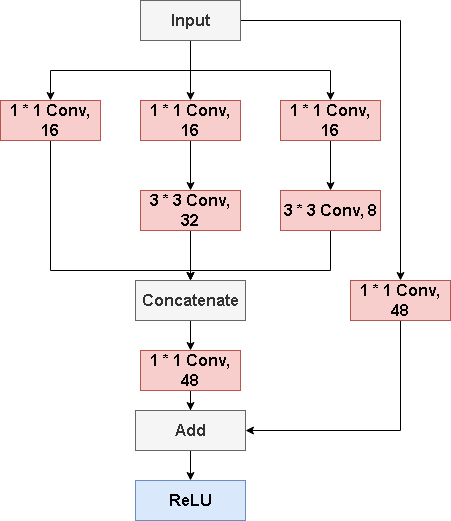

The diagram above was exported from draw.io. Its source (the exported page's mxGraphModel, read from the mxfile embedded in the PNG):
<mxGraphModel dx="1634" dy="886" grid="1" gridSize="10" guides="1" tooltips="1" connect="1" arrows="1" fold="1" page="1" pageScale="1" pageWidth="827" pageHeight="1169" math="0" shadow="0">
  <root>
    <mxCell id="0" />
    <mxCell id="1" parent="0" />
    <mxCell id="INLA20z5PBK0twdt_rMU-9" value="" style="edgeStyle=orthogonalEdgeStyle;rounded=0;orthogonalLoop=1;jettySize=auto;html=1;" edge="1" parent="1" source="INLA20z5PBK0twdt_rMU-1" target="INLA20z5PBK0twdt_rMU-3">
      <mxGeometry relative="1" as="geometry" />
    </mxCell>
    <mxCell id="INLA20z5PBK0twdt_rMU-10" style="edgeStyle=orthogonalEdgeStyle;rounded=0;orthogonalLoop=1;jettySize=auto;html=1;exitX=0.5;exitY=1;exitDx=0;exitDy=0;entryX=0.5;entryY=0;entryDx=0;entryDy=0;" edge="1" parent="1" source="INLA20z5PBK0twdt_rMU-1" target="INLA20z5PBK0twdt_rMU-2">
      <mxGeometry relative="1" as="geometry" />
    </mxCell>
    <mxCell id="INLA20z5PBK0twdt_rMU-11" style="edgeStyle=orthogonalEdgeStyle;rounded=0;orthogonalLoop=1;jettySize=auto;html=1;exitX=0.5;exitY=1;exitDx=0;exitDy=0;entryX=0.5;entryY=0;entryDx=0;entryDy=0;" edge="1" parent="1" source="INLA20z5PBK0twdt_rMU-1" target="INLA20z5PBK0twdt_rMU-4">
      <mxGeometry relative="1" as="geometry" />
    </mxCell>
    <mxCell id="INLA20z5PBK0twdt_rMU-18" style="edgeStyle=orthogonalEdgeStyle;rounded=0;orthogonalLoop=1;jettySize=auto;html=1;exitX=1;exitY=0.5;exitDx=0;exitDy=0;entryX=0.5;entryY=0;entryDx=0;entryDy=0;" edge="1" parent="1" source="INLA20z5PBK0twdt_rMU-1" target="INLA20z5PBK0twdt_rMU-19">
      <mxGeometry relative="1" as="geometry">
        <mxPoint x="-60" y="380" as="targetPoint" />
      </mxGeometry>
    </mxCell>
    <mxCell id="INLA20z5PBK0twdt_rMU-1" value="&lt;b&gt;&lt;font style=&quot;font-size: 16px;&quot;&gt;Input&lt;/font&gt;&lt;/b&gt;" style="rounded=0;whiteSpace=wrap;html=1;fillColor=#f5f5f5;fontColor=#333333;strokeColor=#666666;" vertex="1" parent="1">
      <mxGeometry x="-340" y="50" width="100" height="40" as="geometry" />
    </mxCell>
    <mxCell id="INLA20z5PBK0twdt_rMU-13" style="edgeStyle=orthogonalEdgeStyle;rounded=0;orthogonalLoop=1;jettySize=auto;html=1;exitX=0.5;exitY=1;exitDx=0;exitDy=0;entryX=0.5;entryY=0;entryDx=0;entryDy=0;" edge="1" parent="1" source="INLA20z5PBK0twdt_rMU-2" target="INLA20z5PBK0twdt_rMU-12">
      <mxGeometry relative="1" as="geometry">
        <Array as="points">
          <mxPoint x="-430" y="320" />
          <mxPoint x="-290" y="320" />
        </Array>
      </mxGeometry>
    </mxCell>
    <mxCell id="INLA20z5PBK0twdt_rMU-2" value="&lt;span style=&quot;font-size: 16px;&quot;&gt;&lt;b&gt;1 * 1 Conv, 16&lt;/b&gt;&lt;/span&gt;" style="rounded=0;whiteSpace=wrap;html=1;fillColor=#f8cecc;strokeColor=#b85450;" vertex="1" parent="1">
      <mxGeometry x="-480" y="150" width="100" height="40" as="geometry" />
    </mxCell>
    <mxCell id="INLA20z5PBK0twdt_rMU-6" value="" style="edgeStyle=orthogonalEdgeStyle;rounded=0;orthogonalLoop=1;jettySize=auto;html=1;" edge="1" parent="1" source="INLA20z5PBK0twdt_rMU-3" target="INLA20z5PBK0twdt_rMU-5">
      <mxGeometry relative="1" as="geometry" />
    </mxCell>
    <mxCell id="INLA20z5PBK0twdt_rMU-3" value="&lt;b&gt;&lt;font style=&quot;font-size: 16px;&quot;&gt;1 * 1 Conv, 16&lt;/font&gt;&lt;/b&gt;" style="rounded=0;whiteSpace=wrap;html=1;fillColor=#f8cecc;strokeColor=#b85450;" vertex="1" parent="1">
      <mxGeometry x="-340" y="150" width="100" height="40" as="geometry" />
    </mxCell>
    <mxCell id="INLA20z5PBK0twdt_rMU-8" value="" style="edgeStyle=orthogonalEdgeStyle;rounded=0;orthogonalLoop=1;jettySize=auto;html=1;" edge="1" parent="1" source="INLA20z5PBK0twdt_rMU-4" target="INLA20z5PBK0twdt_rMU-7">
      <mxGeometry relative="1" as="geometry" />
    </mxCell>
    <mxCell id="INLA20z5PBK0twdt_rMU-4" value="&lt;font size=&quot;1&quot;&gt;&lt;b style=&quot;font-size: 16px;&quot;&gt;1 * 1 Conv, 16&lt;/b&gt;&lt;/font&gt;" style="rounded=0;whiteSpace=wrap;html=1;fillColor=#f8cecc;strokeColor=#b85450;" vertex="1" parent="1">
      <mxGeometry x="-200" y="150" width="100" height="40" as="geometry" />
    </mxCell>
    <mxCell id="INLA20z5PBK0twdt_rMU-14" style="edgeStyle=orthogonalEdgeStyle;rounded=0;orthogonalLoop=1;jettySize=auto;html=1;exitX=0.5;exitY=1;exitDx=0;exitDy=0;entryX=0.5;entryY=0;entryDx=0;entryDy=0;" edge="1" parent="1" source="INLA20z5PBK0twdt_rMU-5" target="INLA20z5PBK0twdt_rMU-12">
      <mxGeometry relative="1" as="geometry" />
    </mxCell>
    <mxCell id="INLA20z5PBK0twdt_rMU-5" value="&lt;b&gt;&lt;font style=&quot;font-size: 16px;&quot;&gt;3 * 3 Conv, 32&lt;/font&gt;&lt;/b&gt;" style="rounded=0;whiteSpace=wrap;html=1;fillColor=#f8cecc;strokeColor=#b85450;" vertex="1" parent="1">
      <mxGeometry x="-340" y="240" width="100" height="40" as="geometry" />
    </mxCell>
    <mxCell id="INLA20z5PBK0twdt_rMU-15" style="edgeStyle=orthogonalEdgeStyle;rounded=0;orthogonalLoop=1;jettySize=auto;html=1;exitX=0.5;exitY=1;exitDx=0;exitDy=0;entryX=0.5;entryY=0;entryDx=0;entryDy=0;" edge="1" parent="1" source="INLA20z5PBK0twdt_rMU-7" target="INLA20z5PBK0twdt_rMU-12">
      <mxGeometry relative="1" as="geometry">
        <mxPoint x="-160" y="330" as="targetPoint" />
        <Array as="points">
          <mxPoint x="-150" y="320" />
          <mxPoint x="-290" y="320" />
        </Array>
      </mxGeometry>
    </mxCell>
    <mxCell id="INLA20z5PBK0twdt_rMU-7" value="&lt;font size=&quot;1&quot;&gt;&lt;b style=&quot;font-size: 16px;&quot;&gt;3 * 3 Conv, 8&lt;/b&gt;&lt;/font&gt;" style="rounded=0;whiteSpace=wrap;html=1;fillColor=#f8cecc;strokeColor=#b85450;" vertex="1" parent="1">
      <mxGeometry x="-200" y="240" width="100" height="40" as="geometry" />
    </mxCell>
    <mxCell id="INLA20z5PBK0twdt_rMU-17" value="" style="edgeStyle=orthogonalEdgeStyle;rounded=0;orthogonalLoop=1;jettySize=auto;html=1;" edge="1" parent="1" source="INLA20z5PBK0twdt_rMU-12" target="INLA20z5PBK0twdt_rMU-16">
      <mxGeometry relative="1" as="geometry" />
    </mxCell>
    <mxCell id="INLA20z5PBK0twdt_rMU-12" value="&lt;b&gt;&lt;font style=&quot;font-size: 16px;&quot;&gt;Concatenate&lt;/font&gt;&lt;/b&gt;" style="rounded=0;whiteSpace=wrap;html=1;fillColor=#f5f5f5;fontColor=#333333;strokeColor=#666666;" vertex="1" parent="1">
      <mxGeometry x="-345" y="330" width="110" height="40" as="geometry" />
    </mxCell>
    <mxCell id="INLA20z5PBK0twdt_rMU-21" value="" style="edgeStyle=orthogonalEdgeStyle;rounded=0;orthogonalLoop=1;jettySize=auto;html=1;" edge="1" parent="1" source="INLA20z5PBK0twdt_rMU-16" target="INLA20z5PBK0twdt_rMU-20">
      <mxGeometry relative="1" as="geometry" />
    </mxCell>
    <mxCell id="INLA20z5PBK0twdt_rMU-16" value="&lt;b&gt;&lt;font style=&quot;font-size: 16px;&quot;&gt;1 * 1 Conv, 48&lt;/font&gt;&lt;/b&gt;" style="rounded=0;whiteSpace=wrap;html=1;fillColor=#f8cecc;strokeColor=#b85450;" vertex="1" parent="1">
      <mxGeometry x="-340" y="400" width="100" height="40" as="geometry" />
    </mxCell>
    <mxCell id="INLA20z5PBK0twdt_rMU-22" style="edgeStyle=orthogonalEdgeStyle;rounded=0;orthogonalLoop=1;jettySize=auto;html=1;exitX=0.5;exitY=1;exitDx=0;exitDy=0;entryX=1;entryY=0.5;entryDx=0;entryDy=0;" edge="1" parent="1" source="INLA20z5PBK0twdt_rMU-19" target="INLA20z5PBK0twdt_rMU-20">
      <mxGeometry relative="1" as="geometry" />
    </mxCell>
    <mxCell id="INLA20z5PBK0twdt_rMU-19" value="&lt;b&gt;&lt;font style=&quot;font-size: 16px;&quot;&gt;1 * 1 Conv, 48&lt;/font&gt;&lt;/b&gt;" style="rounded=0;whiteSpace=wrap;html=1;fillColor=#f8cecc;strokeColor=#b85450;" vertex="1" parent="1">
      <mxGeometry x="-130" y="330" width="100" height="40" as="geometry" />
    </mxCell>
    <mxCell id="INLA20z5PBK0twdt_rMU-24" value="" style="edgeStyle=orthogonalEdgeStyle;rounded=0;orthogonalLoop=1;jettySize=auto;html=1;" edge="1" parent="1" source="INLA20z5PBK0twdt_rMU-20" target="INLA20z5PBK0twdt_rMU-23">
      <mxGeometry relative="1" as="geometry" />
    </mxCell>
    <mxCell id="INLA20z5PBK0twdt_rMU-20" value="&lt;b&gt;&lt;font style=&quot;font-size: 16px;&quot;&gt;Add&lt;/font&gt;&lt;/b&gt;" style="rounded=0;whiteSpace=wrap;html=1;fillColor=#f5f5f5;fontColor=#333333;strokeColor=#666666;" vertex="1" parent="1">
      <mxGeometry x="-345" y="460" width="110" height="40" as="geometry" />
    </mxCell>
    <mxCell id="INLA20z5PBK0twdt_rMU-23" value="&lt;b&gt;&lt;font style=&quot;font-size: 16px;&quot;&gt;ReLU&lt;/font&gt;&lt;/b&gt;" style="rounded=0;whiteSpace=wrap;html=1;fillColor=#dae8fc;strokeColor=#6c8ebf;" vertex="1" parent="1">
      <mxGeometry x="-345" y="530" width="110" height="40" as="geometry" />
    </mxCell>
  </root>
</mxGraphModel>